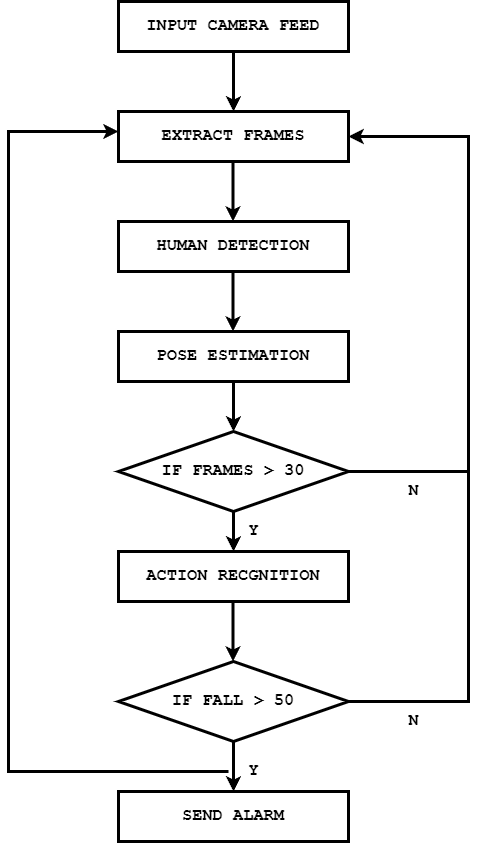

The diagram above was exported from draw.io. Its source (the exported page's mxGraphModel, read from the mxfile embedded in the PNG):
<mxGraphModel dx="578" dy="906" grid="1" gridSize="10" guides="1" tooltips="1" connect="1" arrows="1" fold="1" page="1" pageScale="1" pageWidth="850" pageHeight="1100" math="0" shadow="0">
  <root>
    <mxCell id="0" />
    <mxCell id="1" parent="0" />
    <mxCell id="CXSEP9ddbtDrTp0kfn7b-1" value="&lt;font style=&quot;font-size: 17px;&quot;&gt;INPUT CAMERA FEED&lt;/font&gt;" style="rounded=0;whiteSpace=wrap;html=1;strokeWidth=3;fontSize=17;fontStyle=1;fontFamily=Courier New;" vertex="1" parent="1">
      <mxGeometry x="170" y="30" width="230" height="50" as="geometry" />
    </mxCell>
    <mxCell id="CXSEP9ddbtDrTp0kfn7b-2" value="&lt;font style=&quot;font-size: 17px;&quot;&gt;EXTRACT FRAMES&lt;/font&gt;" style="rounded=0;whiteSpace=wrap;html=1;strokeWidth=3;fontSize=17;fontStyle=1;fontFamily=Courier New;" vertex="1" parent="1">
      <mxGeometry x="170" y="140" width="230" height="50" as="geometry" />
    </mxCell>
    <mxCell id="CXSEP9ddbtDrTp0kfn7b-3" value="&lt;font style=&quot;font-size: 17px;&quot;&gt;HUMAN DETECTION&lt;/font&gt;" style="rounded=0;whiteSpace=wrap;html=1;strokeWidth=3;fontSize=17;fontStyle=1;fontFamily=Courier New;" vertex="1" parent="1">
      <mxGeometry x="170" y="250" width="230" height="50" as="geometry" />
    </mxCell>
    <mxCell id="CXSEP9ddbtDrTp0kfn7b-18" style="edgeStyle=orthogonalEdgeStyle;rounded=0;orthogonalLoop=1;jettySize=auto;html=1;entryX=0.5;entryY=0;entryDx=0;entryDy=0;strokeWidth=3;fontSize=17;fontStyle=1;fontFamily=Courier New;" edge="1" parent="1" source="CXSEP9ddbtDrTp0kfn7b-4" target="CXSEP9ddbtDrTp0kfn7b-7">
      <mxGeometry relative="1" as="geometry" />
    </mxCell>
    <mxCell id="CXSEP9ddbtDrTp0kfn7b-4" value="&lt;font style=&quot;font-size: 17px;&quot;&gt;POSE ESTIMATION&lt;/font&gt;" style="rounded=0;whiteSpace=wrap;html=1;strokeWidth=3;fontSize=17;fontStyle=1;fontFamily=Courier New;" vertex="1" parent="1">
      <mxGeometry x="170" y="360" width="230" height="50" as="geometry" />
    </mxCell>
    <mxCell id="CXSEP9ddbtDrTp0kfn7b-5" value="&lt;font style=&quot;font-size: 17px;&quot;&gt;ACTION RECGNITION&lt;/font&gt;" style="rounded=0;whiteSpace=wrap;html=1;strokeWidth=3;fontSize=17;fontStyle=1;fontFamily=Courier New;" vertex="1" parent="1">
      <mxGeometry x="170" y="580" width="230" height="50" as="geometry" />
    </mxCell>
    <mxCell id="CXSEP9ddbtDrTp0kfn7b-6" value="&lt;font style=&quot;font-size: 17px;&quot;&gt;SEND ALARM&lt;/font&gt;" style="rounded=0;whiteSpace=wrap;html=1;strokeWidth=3;fontSize=17;fontStyle=1;fontFamily=Courier New;" vertex="1" parent="1">
      <mxGeometry x="170" y="820" width="230" height="50" as="geometry" />
    </mxCell>
    <mxCell id="CXSEP9ddbtDrTp0kfn7b-19" style="edgeStyle=orthogonalEdgeStyle;rounded=0;orthogonalLoop=1;jettySize=auto;html=1;exitX=0.5;exitY=1;exitDx=0;exitDy=0;entryX=0.5;entryY=0;entryDx=0;entryDy=0;strokeWidth=3;fontSize=17;fontStyle=1;fontFamily=Courier New;" edge="1" parent="1" source="CXSEP9ddbtDrTp0kfn7b-7" target="CXSEP9ddbtDrTp0kfn7b-5">
      <mxGeometry relative="1" as="geometry" />
    </mxCell>
    <mxCell id="CXSEP9ddbtDrTp0kfn7b-7" value="&lt;font style=&quot;font-size: 17px;&quot;&gt;IF FRAMES &amp;gt; 30&lt;/font&gt;" style="rhombus;whiteSpace=wrap;html=1;strokeWidth=3;fontSize=17;fontStyle=1;fontFamily=Courier New;" vertex="1" parent="1">
      <mxGeometry x="170" y="460" width="230" height="80" as="geometry" />
    </mxCell>
    <mxCell id="CXSEP9ddbtDrTp0kfn7b-9" style="edgeStyle=orthogonalEdgeStyle;rounded=0;orthogonalLoop=1;jettySize=auto;html=1;entryX=1;entryY=0.5;entryDx=0;entryDy=0;strokeWidth=3;fontSize=17;fontStyle=1;fontFamily=Courier New;" edge="1" parent="1" source="CXSEP9ddbtDrTp0kfn7b-8" target="CXSEP9ddbtDrTp0kfn7b-2">
      <mxGeometry relative="1" as="geometry">
        <mxPoint x="530" y="160" as="targetPoint" />
        <Array as="points">
          <mxPoint x="520" y="730" />
          <mxPoint x="520" y="165" />
        </Array>
      </mxGeometry>
    </mxCell>
    <mxCell id="CXSEP9ddbtDrTp0kfn7b-11" style="edgeStyle=orthogonalEdgeStyle;rounded=0;orthogonalLoop=1;jettySize=auto;html=1;exitX=0.5;exitY=1;exitDx=0;exitDy=0;entryX=0.5;entryY=0;entryDx=0;entryDy=0;strokeWidth=3;fontSize=17;fontStyle=1;fontFamily=Courier New;" edge="1" parent="1" source="CXSEP9ddbtDrTp0kfn7b-8" target="CXSEP9ddbtDrTp0kfn7b-6">
      <mxGeometry relative="1" as="geometry" />
    </mxCell>
    <mxCell id="CXSEP9ddbtDrTp0kfn7b-8" value="&lt;font style=&quot;font-size: 17px;&quot;&gt;IF FALL &amp;gt; 50&lt;/font&gt;" style="rhombus;whiteSpace=wrap;html=1;strokeWidth=3;fontSize=17;fontStyle=1;fontFamily=Courier New;" vertex="1" parent="1">
      <mxGeometry x="170" y="690" width="230" height="80" as="geometry" />
    </mxCell>
    <mxCell id="CXSEP9ddbtDrTp0kfn7b-12" value="" style="endArrow=classic;html=1;rounded=0;strokeWidth=3;fontSize=17;fontStyle=1;fontFamily=Courier New;" edge="1" parent="1">
      <mxGeometry width="50" height="50" relative="1" as="geometry">
        <mxPoint x="280" y="800" as="sourcePoint" />
        <mxPoint x="170" y="160" as="targetPoint" />
        <Array as="points">
          <mxPoint x="60" y="800" />
          <mxPoint x="60" y="160" />
        </Array>
      </mxGeometry>
    </mxCell>
    <mxCell id="CXSEP9ddbtDrTp0kfn7b-13" value="" style="endArrow=none;html=1;rounded=0;exitX=1;exitY=0.5;exitDx=0;exitDy=0;strokeWidth=3;fontSize=17;fontStyle=1;fontFamily=Courier New;" edge="1" parent="1" source="CXSEP9ddbtDrTp0kfn7b-7">
      <mxGeometry width="50" height="50" relative="1" as="geometry">
        <mxPoint x="280" y="490" as="sourcePoint" />
        <mxPoint x="520" y="500" as="targetPoint" />
      </mxGeometry>
    </mxCell>
    <mxCell id="CXSEP9ddbtDrTp0kfn7b-14" value="" style="endArrow=classic;html=1;rounded=0;exitX=0.5;exitY=1;exitDx=0;exitDy=0;entryX=0.5;entryY=0;entryDx=0;entryDy=0;strokeWidth=3;fontSize=17;fontStyle=1;fontFamily=Courier New;" edge="1" parent="1" source="CXSEP9ddbtDrTp0kfn7b-1" target="CXSEP9ddbtDrTp0kfn7b-2">
      <mxGeometry width="50" height="50" relative="1" as="geometry">
        <mxPoint x="280" y="490" as="sourcePoint" />
        <mxPoint x="330" y="440" as="targetPoint" />
      </mxGeometry>
    </mxCell>
    <mxCell id="CXSEP9ddbtDrTp0kfn7b-15" value="" style="endArrow=classic;html=1;rounded=0;exitX=0.5;exitY=1;exitDx=0;exitDy=0;entryX=0.5;entryY=0;entryDx=0;entryDy=0;strokeWidth=3;fontSize=17;fontStyle=1;fontFamily=Courier New;" edge="1" parent="1">
      <mxGeometry width="50" height="50" relative="1" as="geometry">
        <mxPoint x="284.5" y="190" as="sourcePoint" />
        <mxPoint x="284.5" y="250" as="targetPoint" />
      </mxGeometry>
    </mxCell>
    <mxCell id="CXSEP9ddbtDrTp0kfn7b-16" value="" style="endArrow=classic;html=1;rounded=0;exitX=0.5;exitY=1;exitDx=0;exitDy=0;entryX=0.5;entryY=0;entryDx=0;entryDy=0;strokeWidth=3;fontSize=17;fontStyle=1;fontFamily=Courier New;" edge="1" parent="1">
      <mxGeometry width="50" height="50" relative="1" as="geometry">
        <mxPoint x="284.5" y="300" as="sourcePoint" />
        <mxPoint x="284.5" y="360" as="targetPoint" />
      </mxGeometry>
    </mxCell>
    <mxCell id="CXSEP9ddbtDrTp0kfn7b-17" value="" style="endArrow=classic;html=1;rounded=0;exitX=0.5;exitY=1;exitDx=0;exitDy=0;entryX=0.5;entryY=0;entryDx=0;entryDy=0;strokeWidth=3;fontSize=17;fontStyle=1;fontFamily=Courier New;" edge="1" parent="1">
      <mxGeometry width="50" height="50" relative="1" as="geometry">
        <mxPoint x="284.5" y="630" as="sourcePoint" />
        <mxPoint x="284.5" y="690" as="targetPoint" />
      </mxGeometry>
    </mxCell>
    <mxCell id="CXSEP9ddbtDrTp0kfn7b-20" value="&lt;font style=&quot;font-size: 17px;&quot;&gt;Y&lt;/font&gt;" style="text;html=1;align=center;verticalAlign=middle;resizable=0;points=[];autosize=1;strokeColor=none;fillColor=none;strokeWidth=3;fontSize=17;fontStyle=1;fontFamily=Courier New;" vertex="1" parent="1">
      <mxGeometry x="290" y="545" width="30" height="30" as="geometry" />
    </mxCell>
    <mxCell id="CXSEP9ddbtDrTp0kfn7b-21" value="&lt;font style=&quot;font-size: 17px;&quot;&gt;N&lt;/font&gt;" style="text;html=1;align=center;verticalAlign=middle;resizable=0;points=[];autosize=1;strokeColor=none;fillColor=none;strokeWidth=3;fontSize=17;fontStyle=1;fontFamily=Courier New;" vertex="1" parent="1">
      <mxGeometry x="450" y="735" width="30" height="30" as="geometry" />
    </mxCell>
    <mxCell id="CXSEP9ddbtDrTp0kfn7b-22" value="&lt;font style=&quot;font-size: 17px;&quot;&gt;N&lt;/font&gt;" style="text;html=1;align=center;verticalAlign=middle;resizable=0;points=[];autosize=1;strokeColor=none;fillColor=none;strokeWidth=3;fontSize=17;fontStyle=1;fontFamily=Courier New;" vertex="1" parent="1">
      <mxGeometry x="450" y="505" width="30" height="30" as="geometry" />
    </mxCell>
    <mxCell id="CXSEP9ddbtDrTp0kfn7b-23" value="&lt;font style=&quot;font-size: 17px;&quot;&gt;Y&lt;/font&gt;" style="text;html=1;align=center;verticalAlign=middle;resizable=0;points=[];autosize=1;strokeColor=none;fillColor=none;strokeWidth=3;fontSize=17;fontStyle=1;fontFamily=Courier New;" vertex="1" parent="1">
      <mxGeometry x="290" y="785" width="30" height="30" as="geometry" />
    </mxCell>
  </root>
</mxGraphModel>